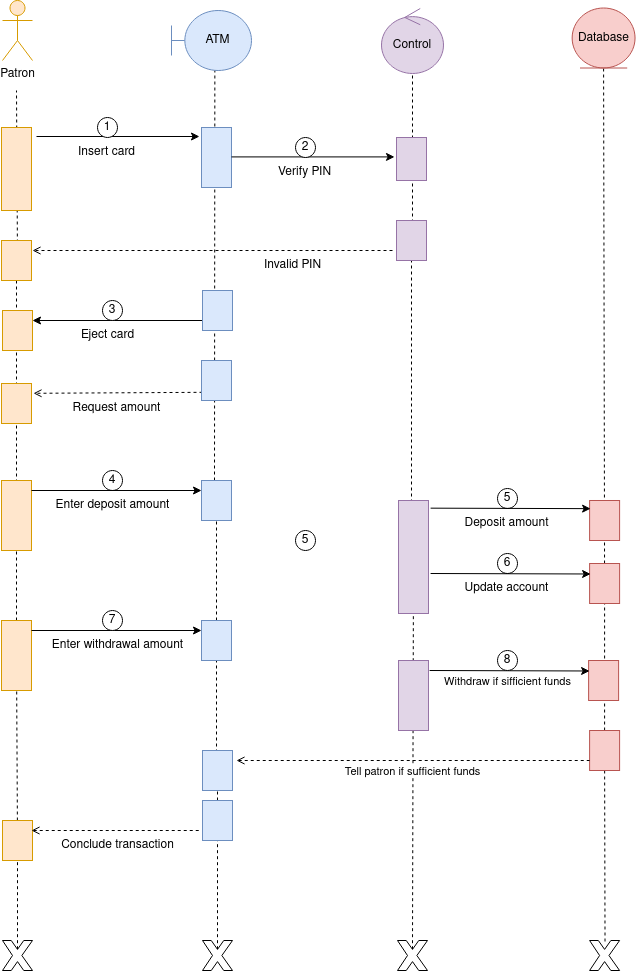

The diagram above was exported from draw.io. Its source (the exported page's mxGraphModel, read from the mxfile embedded in the PNG):
<mxGraphModel dx="1210" dy="559" grid="1" gridSize="10" guides="1" tooltips="1" connect="1" arrows="1" fold="1" page="1" pageScale="1" pageWidth="850" pageHeight="1100" math="0" shadow="0">
  <root>
    <mxCell id="0" />
    <mxCell id="1" parent="0" />
    <mxCell id="_He6KuAjmi4IbH_hrdx1-3" value="Insert card" style="text;html=1;align=center;verticalAlign=middle;resizable=0;points=[];autosize=1;strokeColor=none;fillColor=none;" parent="1" vertex="1">
      <mxGeometry x="173" y="217" width="80" height="30" as="geometry" />
    </mxCell>
    <mxCell id="_He6KuAjmi4IbH_hrdx1-4" value="" style="endArrow=classic;html=1;rounded=0;entryX=0.15;entryY=1.067;entryDx=0;entryDy=0;entryPerimeter=0;" parent="1" target="_He6KuAjmi4IbH_hrdx1-30" edge="1">
      <mxGeometry width="50" height="50" relative="1" as="geometry">
        <mxPoint x="143" y="216" as="sourcePoint" />
        <mxPoint x="413" y="247" as="targetPoint" />
      </mxGeometry>
    </mxCell>
    <mxCell id="_He6KuAjmi4IbH_hrdx1-6" value="1" style="ellipse;whiteSpace=wrap;html=1;aspect=fixed;" parent="1" vertex="1">
      <mxGeometry x="204" y="197" width="20" height="20" as="geometry" />
    </mxCell>
    <mxCell id="_He6KuAjmi4IbH_hrdx1-7" value="Eject card" style="text;html=1;align=center;verticalAlign=middle;resizable=0;points=[];autosize=1;strokeColor=none;fillColor=none;" parent="1" vertex="1">
      <mxGeometry x="174" y="400" width="80" height="30" as="geometry" />
    </mxCell>
    <mxCell id="_He6KuAjmi4IbH_hrdx1-8" value="" style="endArrow=none;html=1;rounded=0;exitX=0.25;exitY=0;exitDx=0;exitDy=0;entryX=0.15;entryY=1.067;entryDx=0;entryDy=0;entryPerimeter=0;endFill=0;startArrow=classic;startFill=1;" parent="1" source="_He6KuAjmi4IbH_hrdx1-63" edge="1">
      <mxGeometry width="50" height="50" relative="1" as="geometry">
        <mxPoint x="145.01" y="401" as="sourcePoint" />
        <mxPoint x="309" y="400" as="targetPoint" />
      </mxGeometry>
    </mxCell>
    <mxCell id="_He6KuAjmi4IbH_hrdx1-9" value="" style="endArrow=open;dashed=1;html=1;rounded=0;endFill=0;exitX=0.667;exitY=1;exitDx=0;exitDy=0;exitPerimeter=0;entryX=0.157;entryY=-0.038;entryDx=0;entryDy=0;entryPerimeter=0;" parent="1" edge="1">
      <mxGeometry width="50" height="50" relative="1" as="geometry">
        <mxPoint x="309" y="471.81999999999994" as="sourcePoint" />
        <mxPoint x="140" y="472.79999999999995" as="targetPoint" />
      </mxGeometry>
    </mxCell>
    <mxCell id="_He6KuAjmi4IbH_hrdx1-10" value="3" style="ellipse;whiteSpace=wrap;html=1;aspect=fixed;" parent="1" vertex="1">
      <mxGeometry x="209" y="380" width="20" height="20" as="geometry" />
    </mxCell>
    <mxCell id="_He6KuAjmi4IbH_hrdx1-18" value="4" style="ellipse;whiteSpace=wrap;html=1;aspect=fixed;" parent="1" vertex="1">
      <mxGeometry x="209" y="550" width="20" height="20" as="geometry" />
    </mxCell>
    <mxCell id="_He6KuAjmi4IbH_hrdx1-21" value="5" style="ellipse;whiteSpace=wrap;html=1;aspect=fixed;" parent="1" vertex="1">
      <mxGeometry x="604" y="568" width="20" height="20" as="geometry" />
    </mxCell>
    <mxCell id="_He6KuAjmi4IbH_hrdx1-23" value="6" style="ellipse;whiteSpace=wrap;html=1;aspect=fixed;" parent="1" vertex="1">
      <mxGeometry x="604" y="633" width="20" height="20" as="geometry" />
    </mxCell>
    <mxCell id="_He6KuAjmi4IbH_hrdx1-24" value="" style="verticalLabelPosition=bottom;verticalAlign=top;html=1;shape=mxgraph.basic.x" parent="1" vertex="1">
      <mxGeometry x="309" y="1020" width="30" height="30" as="geometry" />
    </mxCell>
    <mxCell id="_He6KuAjmi4IbH_hrdx1-25" value="" style="verticalLabelPosition=bottom;verticalAlign=top;html=1;shape=mxgraph.basic.x" parent="1" vertex="1">
      <mxGeometry x="109" y="1020" width="30" height="30" as="geometry" />
    </mxCell>
    <mxCell id="_He6KuAjmi4IbH_hrdx1-27" value="" style="endArrow=none;dashed=1;html=1;rounded=0;verticalAlign=bottom;entryX=0.542;entryY=0.997;entryDx=0;entryDy=0;entryPerimeter=0;" parent="1" target="_He6KuAjmi4IbH_hrdx1-48" edge="1">
      <mxGeometry width="50" height="50" relative="1" as="geometry">
        <mxPoint x="321" y="560" as="sourcePoint" />
        <mxPoint x="322.7999999999997" y="163.74" as="targetPoint" />
      </mxGeometry>
    </mxCell>
    <mxCell id="_He6KuAjmi4IbH_hrdx1-30" value="" style="rounded=0;whiteSpace=wrap;html=1;direction=south;verticalAlign=top;fillColor=#dae8fc;strokeColor=#6c8ebf;" parent="1" vertex="1">
      <mxGeometry x="308" y="207" width="30" height="60" as="geometry" />
    </mxCell>
    <mxCell id="_He6KuAjmi4IbH_hrdx1-31" value="" style="endArrow=none;dashed=1;html=1;rounded=0;" parent="1" edge="1">
      <mxGeometry width="50" height="50" relative="1" as="geometry">
        <mxPoint x="124" y="340" as="sourcePoint" />
        <mxPoint x="123" y="170" as="targetPoint" />
      </mxGeometry>
    </mxCell>
    <mxCell id="_He6KuAjmi4IbH_hrdx1-32" value="" style="rounded=0;whiteSpace=wrap;html=1;direction=south;fillColor=#ffe6cc;strokeColor=#d79b00;" parent="1" vertex="1">
      <mxGeometry x="108" y="207" width="30" height="83" as="geometry" />
    </mxCell>
    <mxCell id="_He6KuAjmi4IbH_hrdx1-37" value="" style="verticalLabelPosition=bottom;verticalAlign=top;html=1;shape=mxgraph.basic.x" parent="1" vertex="1">
      <mxGeometry x="504" y="1020" width="30" height="30" as="geometry" />
    </mxCell>
    <mxCell id="_He6KuAjmi4IbH_hrdx1-38" value="" style="verticalLabelPosition=bottom;verticalAlign=top;html=1;shape=mxgraph.basic.x" parent="1" vertex="1">
      <mxGeometry x="696.0999999999999" y="1020" width="30" height="30" as="geometry" />
    </mxCell>
    <mxCell id="_He6KuAjmi4IbH_hrdx1-39" value="" style="endArrow=none;dashed=1;html=1;rounded=0;" parent="1" target="_He6KuAjmi4IbH_hrdx1-46" edge="1">
      <mxGeometry width="50" height="50" relative="1" as="geometry">
        <mxPoint x="519" y="320" as="sourcePoint" />
        <mxPoint x="519.1999999999998" y="169.15999999999985" as="targetPoint" />
      </mxGeometry>
    </mxCell>
    <mxCell id="_He6KuAjmi4IbH_hrdx1-43" value="" style="endArrow=none;dashed=1;html=1;rounded=0;entryX=0.5;entryY=1;entryDx=0;entryDy=0;" parent="1" source="qo4wt7CggnwrSRCjBPVg-16" target="_He6KuAjmi4IbH_hrdx1-47" edge="1">
      <mxGeometry width="50" height="50" relative="1" as="geometry">
        <mxPoint x="713" y="380" as="sourcePoint" />
        <mxPoint x="707.6500000000001" y="172.39999999999986" as="targetPoint" />
      </mxGeometry>
    </mxCell>
    <mxCell id="_He6KuAjmi4IbH_hrdx1-46" value="Control" style="ellipse;shape=umlControl;whiteSpace=wrap;html=1;fillColor=#e1d5e7;strokeColor=#9673a6;" parent="1" vertex="1">
      <mxGeometry x="488" y="88" width="62" height="65" as="geometry" />
    </mxCell>
    <mxCell id="_He6KuAjmi4IbH_hrdx1-47" value="Database" style="ellipse;shape=umlEntity;whiteSpace=wrap;html=1;fillColor=#f8cecc;strokeColor=#b85450;" parent="1" vertex="1">
      <mxGeometry x="678.65" y="87.5" width="62.9" height="60" as="geometry" />
    </mxCell>
    <mxCell id="_He6KuAjmi4IbH_hrdx1-48" value="ATM" style="shape=umlBoundary;whiteSpace=wrap;html=1;fillColor=#dae8fc;strokeColor=#6c8ebf;" parent="1" vertex="1">
      <mxGeometry x="278" y="90" width="80" height="60" as="geometry" />
    </mxCell>
    <mxCell id="_He6KuAjmi4IbH_hrdx1-49" value="Patron" style="shape=umlActor;verticalLabelPosition=bottom;verticalAlign=top;html=1;fillColor=#ffe6cc;strokeColor=#d79b00;" parent="1" vertex="1">
      <mxGeometry x="109" y="80" width="30" height="60" as="geometry" />
    </mxCell>
    <mxCell id="_He6KuAjmi4IbH_hrdx1-51" value="" style="rounded=0;whiteSpace=wrap;html=1;direction=south;verticalAlign=top;fillColor=#e1d5e7;strokeColor=#9673a6;" parent="1" vertex="1">
      <mxGeometry x="503" y="217" width="30" height="43" as="geometry" />
    </mxCell>
    <mxCell id="_He6KuAjmi4IbH_hrdx1-52" value="" style="endArrow=classic;html=1;rounded=0;entryX=0.15;entryY=1.067;entryDx=0;entryDy=0;entryPerimeter=0;" parent="1" edge="1">
      <mxGeometry width="50" height="50" relative="1" as="geometry">
        <mxPoint x="338" y="236.40999999999997" as="sourcePoint" />
        <mxPoint x="501" y="236.40999999999997" as="targetPoint" />
      </mxGeometry>
    </mxCell>
    <mxCell id="_He6KuAjmi4IbH_hrdx1-53" value="2" style="ellipse;whiteSpace=wrap;html=1;aspect=fixed;" parent="1" vertex="1">
      <mxGeometry x="402" y="217" width="20" height="20" as="geometry" />
    </mxCell>
    <mxCell id="_He6KuAjmi4IbH_hrdx1-54" value="Verify PIN" style="text;html=1;align=center;verticalAlign=middle;resizable=0;points=[];autosize=1;strokeColor=none;fillColor=none;" parent="1" vertex="1">
      <mxGeometry x="371" y="237" width="80" height="30" as="geometry" />
    </mxCell>
    <mxCell id="_He6KuAjmi4IbH_hrdx1-55" value="" style="endArrow=open;dashed=1;html=1;rounded=0;endFill=0;exitX=0.667;exitY=1;exitDx=0;exitDy=0;exitPerimeter=0;" parent="1" edge="1">
      <mxGeometry width="50" height="50" relative="1" as="geometry">
        <mxPoint x="499" y="330" as="sourcePoint" />
        <mxPoint x="139" y="330" as="targetPoint" />
      </mxGeometry>
    </mxCell>
    <mxCell id="_He6KuAjmi4IbH_hrdx1-57" value="" style="endArrow=none;dashed=1;html=1;rounded=0;" parent="1" target="_He6KuAjmi4IbH_hrdx1-56" edge="1">
      <mxGeometry width="50" height="50" relative="1" as="geometry">
        <mxPoint x="518" y="600" as="sourcePoint" />
        <mxPoint x="518" y="150" as="targetPoint" />
      </mxGeometry>
    </mxCell>
    <mxCell id="_He6KuAjmi4IbH_hrdx1-56" value="" style="rounded=0;whiteSpace=wrap;html=1;direction=south;verticalAlign=top;fillColor=#e1d5e7;strokeColor=#9673a6;" parent="1" vertex="1">
      <mxGeometry x="503" y="300" width="30" height="40" as="geometry" />
    </mxCell>
    <mxCell id="_He6KuAjmi4IbH_hrdx1-58" value="Invalid PIN" style="text;html=1;align=center;verticalAlign=middle;resizable=0;points=[];autosize=1;strokeColor=none;fillColor=none;" parent="1" vertex="1">
      <mxGeometry x="359" y="330" width="80" height="30" as="geometry" />
    </mxCell>
    <mxCell id="_He6KuAjmi4IbH_hrdx1-60" value="" style="endArrow=none;dashed=1;html=1;rounded=0;" parent="1" target="_He6KuAjmi4IbH_hrdx1-59" edge="1">
      <mxGeometry width="50" height="50" relative="1" as="geometry">
        <mxPoint x="123" y="483" as="sourcePoint" />
        <mxPoint x="124" y="140" as="targetPoint" />
      </mxGeometry>
    </mxCell>
    <mxCell id="_He6KuAjmi4IbH_hrdx1-59" value="" style="rounded=0;whiteSpace=wrap;html=1;direction=south;verticalAlign=top;fillColor=#ffe6cc;strokeColor=#d79b00;" parent="1" vertex="1">
      <mxGeometry x="108" y="320" width="30" height="40" as="geometry" />
    </mxCell>
    <mxCell id="_He6KuAjmi4IbH_hrdx1-61" value="" style="rounded=0;whiteSpace=wrap;html=1;direction=south;verticalAlign=top;fillColor=#dae8fc;strokeColor=#6c8ebf;" parent="1" vertex="1">
      <mxGeometry x="309" y="370" width="30" height="40" as="geometry" />
    </mxCell>
    <mxCell id="_He6KuAjmi4IbH_hrdx1-63" value="" style="rounded=0;whiteSpace=wrap;html=1;direction=south;verticalAlign=top;fillColor=#ffe6cc;strokeColor=#d79b00;" parent="1" vertex="1">
      <mxGeometry x="109" y="390" width="30" height="40" as="geometry" />
    </mxCell>
    <mxCell id="_He6KuAjmi4IbH_hrdx1-64" value="" style="rounded=0;whiteSpace=wrap;html=1;direction=south;verticalAlign=top;fillColor=#dae8fc;strokeColor=#6c8ebf;" parent="1" vertex="1">
      <mxGeometry x="308" y="440" width="30" height="40" as="geometry" />
    </mxCell>
    <mxCell id="_He6KuAjmi4IbH_hrdx1-66" value="" style="endArrow=none;dashed=1;html=1;rounded=0;" parent="1" target="_He6KuAjmi4IbH_hrdx1-65" edge="1">
      <mxGeometry width="50" height="50" relative="1" as="geometry">
        <mxPoint x="123" y="580" as="sourcePoint" />
        <mxPoint x="123" y="360" as="targetPoint" />
      </mxGeometry>
    </mxCell>
    <mxCell id="_He6KuAjmi4IbH_hrdx1-65" value="" style="rounded=0;whiteSpace=wrap;html=1;direction=south;verticalAlign=top;fillColor=#ffe6cc;strokeColor=#d79b00;" parent="1" vertex="1">
      <mxGeometry x="108" y="463" width="30" height="40" as="geometry" />
    </mxCell>
    <mxCell id="_He6KuAjmi4IbH_hrdx1-67" value="Request amount" style="text;html=1;align=center;verticalAlign=middle;resizable=0;points=[];autosize=1;strokeColor=none;fillColor=none;" parent="1" vertex="1">
      <mxGeometry x="168" y="473" width="110" height="30" as="geometry" />
    </mxCell>
    <mxCell id="qo4wt7CggnwrSRCjBPVg-3" value="" style="endArrow=none;dashed=1;html=1;rounded=0;" parent="1" source="qo4wt7CggnwrSRCjBPVg-41" target="qo4wt7CggnwrSRCjBPVg-2" edge="1">
      <mxGeometry width="50" height="50" relative="1" as="geometry">
        <mxPoint x="124" y="1159" as="sourcePoint" />
        <mxPoint x="123" y="503" as="targetPoint" />
      </mxGeometry>
    </mxCell>
    <mxCell id="qo4wt7CggnwrSRCjBPVg-4" value="" style="endArrow=none;dashed=1;html=1;rounded=0;" parent="1" target="qo4wt7CggnwrSRCjBPVg-1" edge="1">
      <mxGeometry width="50" height="50" relative="1" as="geometry">
        <mxPoint x="123" y="700" as="sourcePoint" />
        <mxPoint x="124" y="523" as="targetPoint" />
      </mxGeometry>
    </mxCell>
    <mxCell id="qo4wt7CggnwrSRCjBPVg-1" value="" style="rounded=0;whiteSpace=wrap;html=1;direction=south;verticalAlign=top;fillColor=#ffe6cc;strokeColor=#d79b00;" parent="1" vertex="1">
      <mxGeometry x="108" y="560" width="30" height="70" as="geometry" />
    </mxCell>
    <mxCell id="qo4wt7CggnwrSRCjBPVg-2" value="" style="rounded=0;whiteSpace=wrap;html=1;direction=south;verticalAlign=top;fillColor=#ffe6cc;strokeColor=#d79b00;" parent="1" vertex="1">
      <mxGeometry x="108" y="700" width="30" height="70" as="geometry" />
    </mxCell>
    <mxCell id="qo4wt7CggnwrSRCjBPVg-6" value="" style="endArrow=none;dashed=1;html=1;rounded=0;verticalAlign=bottom;" parent="1" target="qo4wt7CggnwrSRCjBPVg-5" edge="1">
      <mxGeometry width="50" height="50" relative="1" as="geometry">
        <mxPoint x="323" y="850" as="sourcePoint" />
        <mxPoint x="321" y="150" as="targetPoint" />
      </mxGeometry>
    </mxCell>
    <mxCell id="qo4wt7CggnwrSRCjBPVg-5" value="" style="rounded=0;whiteSpace=wrap;html=1;direction=south;verticalAlign=top;fillColor=#dae8fc;strokeColor=#6c8ebf;" parent="1" vertex="1">
      <mxGeometry x="308" y="560" width="30" height="40" as="geometry" />
    </mxCell>
    <mxCell id="qo4wt7CggnwrSRCjBPVg-7" value="" style="rounded=0;whiteSpace=wrap;html=1;direction=south;verticalAlign=top;fillColor=#dae8fc;strokeColor=#6c8ebf;" parent="1" vertex="1">
      <mxGeometry x="308" y="700" width="30" height="40" as="geometry" />
    </mxCell>
    <mxCell id="qo4wt7CggnwrSRCjBPVg-8" value="" style="endArrow=classic;html=1;rounded=0;exitX=0.25;exitY=0;exitDx=0;exitDy=0;entryX=0.15;entryY=1.067;entryDx=0;entryDy=0;entryPerimeter=0;endFill=1;startArrow=none;startFill=0;" parent="1" edge="1">
      <mxGeometry width="50" height="50" relative="1" as="geometry">
        <mxPoint x="138" y="570" as="sourcePoint" />
        <mxPoint x="308" y="570" as="targetPoint" />
      </mxGeometry>
    </mxCell>
    <mxCell id="qo4wt7CggnwrSRCjBPVg-9" value="" style="endArrow=classic;html=1;rounded=0;exitX=0.25;exitY=0;exitDx=0;exitDy=0;entryX=0.15;entryY=1.067;entryDx=0;entryDy=0;entryPerimeter=0;endFill=1;startArrow=none;startFill=0;" parent="1" edge="1">
      <mxGeometry width="50" height="50" relative="1" as="geometry">
        <mxPoint x="138" y="710" as="sourcePoint" />
        <mxPoint x="308" y="710" as="targetPoint" />
      </mxGeometry>
    </mxCell>
    <mxCell id="qo4wt7CggnwrSRCjBPVg-10" value="Enter deposit amount" style="text;html=1;align=center;verticalAlign=middle;resizable=0;points=[];autosize=1;strokeColor=none;fillColor=none;" parent="1" vertex="1">
      <mxGeometry x="149" y="570" width="140" height="30" as="geometry" />
    </mxCell>
    <mxCell id="qo4wt7CggnwrSRCjBPVg-11" value="Enter withdrawal amount" style="text;html=1;align=center;verticalAlign=middle;resizable=0;points=[];autosize=1;strokeColor=none;fillColor=none;" parent="1" vertex="1">
      <mxGeometry x="149" y="710" width="150" height="30" as="geometry" />
    </mxCell>
    <mxCell id="qo4wt7CggnwrSRCjBPVg-13" value="" style="endArrow=none;dashed=1;html=1;rounded=0;exitX=0.5;exitY=0.29;exitDx=0;exitDy=0;exitPerimeter=0;" parent="1" source="_He6KuAjmi4IbH_hrdx1-37" target="qo4wt7CggnwrSRCjBPVg-12" edge="1">
      <mxGeometry width="50" height="50" relative="1" as="geometry">
        <mxPoint x="519" y="1159" as="sourcePoint" />
        <mxPoint x="518" y="340" as="targetPoint" />
      </mxGeometry>
    </mxCell>
    <mxCell id="qo4wt7CggnwrSRCjBPVg-12" value="" style="rounded=0;whiteSpace=wrap;html=1;direction=south;fillColor=#e1d5e7;strokeColor=#9673a6;" parent="1" vertex="1">
      <mxGeometry x="505" y="580" width="30" height="113" as="geometry" />
    </mxCell>
    <mxCell id="qo4wt7CggnwrSRCjBPVg-14" value="" style="rounded=0;whiteSpace=wrap;html=1;direction=south;verticalAlign=top;fillColor=#f8cecc;strokeColor=#b85450;" parent="1" vertex="1">
      <mxGeometry x="696.1" y="580" width="30" height="40" as="geometry" />
    </mxCell>
    <mxCell id="qo4wt7CggnwrSRCjBPVg-18" value="" style="endArrow=none;dashed=1;html=1;rounded=0;" parent="1" source="qo4wt7CggnwrSRCjBPVg-27" target="qo4wt7CggnwrSRCjBPVg-16" edge="1">
      <mxGeometry width="50" height="50" relative="1" as="geometry">
        <mxPoint x="712" y="1151" as="sourcePoint" />
        <mxPoint x="710" y="148" as="targetPoint" />
      </mxGeometry>
    </mxCell>
    <mxCell id="qo4wt7CggnwrSRCjBPVg-16" value="" style="rounded=0;whiteSpace=wrap;html=1;direction=south;verticalAlign=top;fillColor=#f8cecc;strokeColor=#b85450;" parent="1" vertex="1">
      <mxGeometry x="696.1" y="643" width="30" height="40" as="geometry" />
    </mxCell>
    <mxCell id="qo4wt7CggnwrSRCjBPVg-19" value="" style="endArrow=classic;html=1;rounded=0;exitX=0.25;exitY=0;exitDx=0;exitDy=0;endFill=1;startArrow=none;startFill=0;" parent="1" edge="1">
      <mxGeometry width="50" height="50" relative="1" as="geometry">
        <mxPoint x="537.1" y="587.66" as="sourcePoint" />
        <mxPoint x="697.1" y="588.16" as="targetPoint" />
      </mxGeometry>
    </mxCell>
    <mxCell id="qo4wt7CggnwrSRCjBPVg-20" value="" style="endArrow=classic;html=1;rounded=0;exitX=0.25;exitY=0;exitDx=0;exitDy=0;endFill=1;startArrow=none;startFill=0;" parent="1" edge="1">
      <mxGeometry width="50" height="50" relative="1" as="geometry">
        <mxPoint x="537.1" y="653" as="sourcePoint" />
        <mxPoint x="697.1" y="653.5" as="targetPoint" />
      </mxGeometry>
    </mxCell>
    <mxCell id="qo4wt7CggnwrSRCjBPVg-21" value="Deposit amount" style="text;html=1;align=center;verticalAlign=middle;resizable=0;points=[];autosize=1;strokeColor=none;fillColor=none;" parent="1" vertex="1">
      <mxGeometry x="558" y="588" width="110" height="30" as="geometry" />
    </mxCell>
    <mxCell id="qo4wt7CggnwrSRCjBPVg-22" value="Update account" style="text;html=1;align=center;verticalAlign=middle;resizable=0;points=[];autosize=1;strokeColor=none;fillColor=none;" parent="1" vertex="1">
      <mxGeometry x="558" y="653" width="110" height="30" as="geometry" />
    </mxCell>
    <mxCell id="qo4wt7CggnwrSRCjBPVg-23" value="5" style="ellipse;whiteSpace=wrap;html=1;aspect=fixed;" parent="1" vertex="1">
      <mxGeometry x="402" y="610" width="20" height="20" as="geometry" />
    </mxCell>
    <mxCell id="qo4wt7CggnwrSRCjBPVg-24" value="7" style="ellipse;whiteSpace=wrap;html=1;aspect=fixed;" parent="1" vertex="1">
      <mxGeometry x="209" y="690" width="20" height="20" as="geometry" />
    </mxCell>
    <mxCell id="qo4wt7CggnwrSRCjBPVg-25" value="" style="rounded=0;whiteSpace=wrap;html=1;direction=south;fillColor=#e1d5e7;strokeColor=#9673a6;" parent="1" vertex="1">
      <mxGeometry x="505" y="740" width="30" height="70" as="geometry" />
    </mxCell>
    <mxCell id="qo4wt7CggnwrSRCjBPVg-26" value="" style="rounded=0;whiteSpace=wrap;html=1;direction=south;verticalAlign=top;fillColor=#f8cecc;strokeColor=#b85450;" parent="1" vertex="1">
      <mxGeometry x="695.1" y="740" width="30" height="40" as="geometry" />
    </mxCell>
    <mxCell id="qo4wt7CggnwrSRCjBPVg-28" value="" style="endArrow=none;dashed=1;html=1;rounded=0;exitX=0.514;exitY=0.033;exitDx=0;exitDy=0;exitPerimeter=0;" parent="1" source="_He6KuAjmi4IbH_hrdx1-38" target="qo4wt7CggnwrSRCjBPVg-27" edge="1">
      <mxGeometry width="50" height="50" relative="1" as="geometry">
        <mxPoint x="712" y="1151" as="sourcePoint" />
        <mxPoint x="711" y="683" as="targetPoint" />
      </mxGeometry>
    </mxCell>
    <mxCell id="qo4wt7CggnwrSRCjBPVg-27" value="" style="rounded=0;whiteSpace=wrap;html=1;direction=south;verticalAlign=top;fillColor=#f8cecc;strokeColor=#b85450;" parent="1" vertex="1">
      <mxGeometry x="696.1" y="810" width="30" height="40" as="geometry" />
    </mxCell>
    <mxCell id="qo4wt7CggnwrSRCjBPVg-30" value="" style="endArrow=classic;html=1;rounded=0;exitX=0.25;exitY=0;exitDx=0;exitDy=0;endFill=1;startArrow=none;startFill=0;" parent="1" edge="1">
      <mxGeometry width="50" height="50" relative="1" as="geometry">
        <mxPoint x="536.1" y="750" as="sourcePoint" />
        <mxPoint x="696.1" y="750.5" as="targetPoint" />
      </mxGeometry>
    </mxCell>
    <mxCell id="qo4wt7CggnwrSRCjBPVg-31" value="Withdraw if sifficient funds" style="edgeLabel;html=1;align=center;verticalAlign=middle;resizable=0;points=[];" parent="qo4wt7CggnwrSRCjBPVg-30" vertex="1" connectable="0">
      <mxGeometry x="-0.0657" y="-3" relative="1" as="geometry">
        <mxPoint x="2" y="7" as="offset" />
      </mxGeometry>
    </mxCell>
    <mxCell id="qo4wt7CggnwrSRCjBPVg-32" value="8" style="ellipse;whiteSpace=wrap;html=1;aspect=fixed;" parent="1" vertex="1">
      <mxGeometry x="604" y="730" width="20" height="20" as="geometry" />
    </mxCell>
    <mxCell id="qo4wt7CggnwrSRCjBPVg-34" value="" style="endArrow=none;dashed=1;html=1;rounded=0;entryX=0.75;entryY=1;entryDx=0;entryDy=0;startArrow=open;startFill=0;" parent="1" target="qo4wt7CggnwrSRCjBPVg-27" edge="1">
      <mxGeometry width="50" height="50" relative="1" as="geometry">
        <mxPoint x="343" y="840" as="sourcePoint" />
        <mxPoint x="413" y="740" as="targetPoint" />
      </mxGeometry>
    </mxCell>
    <mxCell id="qo4wt7CggnwrSRCjBPVg-37" value="Tell patron if sufficient funds" style="edgeLabel;html=1;align=center;verticalAlign=middle;resizable=0;points=[];" parent="qo4wt7CggnwrSRCjBPVg-34" vertex="1" connectable="0">
      <mxGeometry x="-0.2004" y="-3" relative="1" as="geometry">
        <mxPoint x="34" y="7" as="offset" />
      </mxGeometry>
    </mxCell>
    <mxCell id="qo4wt7CggnwrSRCjBPVg-36" value="" style="endArrow=none;dashed=1;html=1;rounded=0;verticalAlign=bottom;" parent="1" target="qo4wt7CggnwrSRCjBPVg-33" edge="1">
      <mxGeometry width="50" height="50" relative="1" as="geometry">
        <mxPoint x="324" y="910" as="sourcePoint" />
        <mxPoint x="323" y="600" as="targetPoint" />
      </mxGeometry>
    </mxCell>
    <mxCell id="qo4wt7CggnwrSRCjBPVg-33" value="" style="rounded=0;whiteSpace=wrap;html=1;direction=south;verticalAlign=top;fillColor=#dae8fc;strokeColor=#6c8ebf;" parent="1" vertex="1">
      <mxGeometry x="309" y="830" width="30" height="40" as="geometry" />
    </mxCell>
    <mxCell id="qo4wt7CggnwrSRCjBPVg-40" value="" style="endArrow=none;dashed=1;html=1;rounded=0;exitX=0.5;exitY=0.29;exitDx=0;exitDy=0;exitPerimeter=0;verticalAlign=bottom;" parent="1" source="_He6KuAjmi4IbH_hrdx1-24" target="qo4wt7CggnwrSRCjBPVg-39" edge="1">
      <mxGeometry width="50" height="50" relative="1" as="geometry">
        <mxPoint x="324" y="1159" as="sourcePoint" />
        <mxPoint x="324" y="870" as="targetPoint" />
      </mxGeometry>
    </mxCell>
    <mxCell id="qo4wt7CggnwrSRCjBPVg-39" value="" style="rounded=0;whiteSpace=wrap;html=1;direction=south;verticalAlign=top;fillColor=#dae8fc;strokeColor=#6c8ebf;" parent="1" vertex="1">
      <mxGeometry x="309" y="880" width="30" height="40" as="geometry" />
    </mxCell>
    <mxCell id="qo4wt7CggnwrSRCjBPVg-42" value="" style="endArrow=none;dashed=1;html=1;rounded=0;exitX=0.5;exitY=0.29;exitDx=0;exitDy=0;exitPerimeter=0;" parent="1" source="_He6KuAjmi4IbH_hrdx1-25" target="qo4wt7CggnwrSRCjBPVg-41" edge="1">
      <mxGeometry width="50" height="50" relative="1" as="geometry">
        <mxPoint x="124" y="1159" as="sourcePoint" />
        <mxPoint x="123" y="770" as="targetPoint" />
      </mxGeometry>
    </mxCell>
    <mxCell id="qo4wt7CggnwrSRCjBPVg-41" value="" style="rounded=0;whiteSpace=wrap;html=1;direction=south;verticalAlign=top;fillColor=#ffe6cc;strokeColor=#d79b00;" parent="1" vertex="1">
      <mxGeometry x="109" y="900" width="30" height="40" as="geometry" />
    </mxCell>
    <mxCell id="qo4wt7CggnwrSRCjBPVg-43" value="" style="endArrow=none;html=1;rounded=0;exitX=0.25;exitY=0;exitDx=0;exitDy=0;entryX=0.15;entryY=1.067;entryDx=0;entryDy=0;entryPerimeter=0;endFill=0;startArrow=open;startFill=0;dashed=1;" parent="1" edge="1">
      <mxGeometry width="50" height="50" relative="1" as="geometry">
        <mxPoint x="138" y="910" as="sourcePoint" />
        <mxPoint x="308" y="910" as="targetPoint" />
      </mxGeometry>
    </mxCell>
    <mxCell id="qo4wt7CggnwrSRCjBPVg-44" value="Conclude transaction" style="text;html=1;align=center;verticalAlign=middle;resizable=0;points=[];autosize=1;strokeColor=none;fillColor=none;" parent="1" vertex="1">
      <mxGeometry x="154" y="910" width="140" height="30" as="geometry" />
    </mxCell>
  </root>
</mxGraphModel>